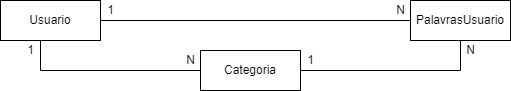

The diagram above was exported from draw.io. Its source (the exported page's mxGraphModel, read from the mxfile embedded in the PNG):
<mxGraphModel dx="1038" dy="579" grid="1" gridSize="10" guides="1" tooltips="1" connect="1" arrows="1" fold="1" page="1" pageScale="1" pageWidth="827" pageHeight="1169" math="0" shadow="0">
  <root>
    <mxCell id="0" />
    <mxCell id="1" parent="0" />
    <mxCell id="rVqC3Eb0WJimWEoPqvsY-4" style="edgeStyle=orthogonalEdgeStyle;rounded=0;orthogonalLoop=1;jettySize=auto;html=1;entryX=0;entryY=0.5;entryDx=0;entryDy=0;endArrow=none;endFill=0;" edge="1" parent="1" source="SmYDaDlkb3276MSdxB4Z-1" target="SmYDaDlkb3276MSdxB4Z-2">
      <mxGeometry relative="1" as="geometry">
        <Array as="points">
          <mxPoint x="270" y="430" />
        </Array>
      </mxGeometry>
    </mxCell>
    <mxCell id="CJldCpGB_yZu2jR_Q2ml-1" value="" style="edgeStyle=orthogonalEdgeStyle;rounded=0;orthogonalLoop=1;jettySize=auto;html=1;endArrow=none;endFill=0;entryX=0;entryY=0.5;entryDx=0;entryDy=0;" edge="1" parent="1" source="SmYDaDlkb3276MSdxB4Z-1" target="SmYDaDlkb3276MSdxB4Z-3">
      <mxGeometry relative="1" as="geometry" />
    </mxCell>
    <mxCell id="SmYDaDlkb3276MSdxB4Z-1" value="Usuario" style="whiteSpace=wrap;html=1;align=center;" vertex="1" parent="1">
      <mxGeometry x="230" y="360" width="100" height="40" as="geometry" />
    </mxCell>
    <mxCell id="rVqC3Eb0WJimWEoPqvsY-3" style="edgeStyle=orthogonalEdgeStyle;rounded=0;orthogonalLoop=1;jettySize=auto;html=1;endArrow=none;endFill=0;" edge="1" parent="1" source="SmYDaDlkb3276MSdxB4Z-2" target="SmYDaDlkb3276MSdxB4Z-3">
      <mxGeometry relative="1" as="geometry" />
    </mxCell>
    <mxCell id="SmYDaDlkb3276MSdxB4Z-2" value="Categoria" style="whiteSpace=wrap;html=1;align=center;" vertex="1" parent="1">
      <mxGeometry x="430" y="410" width="100" height="40" as="geometry" />
    </mxCell>
    <mxCell id="SmYDaDlkb3276MSdxB4Z-3" value="PalavrasUsuario" style="whiteSpace=wrap;html=1;align=center;" vertex="1" parent="1">
      <mxGeometry x="640" y="360" width="100" height="40" as="geometry" />
    </mxCell>
    <mxCell id="CJldCpGB_yZu2jR_Q2ml-2" value="1" style="text;html=1;align=center;verticalAlign=middle;resizable=0;points=[];autosize=1;strokeColor=none;fillColor=none;" vertex="1" parent="1">
      <mxGeometry x="330" y="360" width="20" height="20" as="geometry" />
    </mxCell>
    <mxCell id="CJldCpGB_yZu2jR_Q2ml-3" value="1" style="text;html=1;align=center;verticalAlign=middle;resizable=0;points=[];autosize=1;strokeColor=none;fillColor=none;" vertex="1" parent="1">
      <mxGeometry x="250" y="400" width="20" height="20" as="geometry" />
    </mxCell>
    <mxCell id="CJldCpGB_yZu2jR_Q2ml-4" value="1" style="text;html=1;align=center;verticalAlign=middle;resizable=0;points=[];autosize=1;strokeColor=none;fillColor=none;" vertex="1" parent="1">
      <mxGeometry x="530" y="410" width="20" height="20" as="geometry" />
    </mxCell>
    <mxCell id="CJldCpGB_yZu2jR_Q2ml-5" value="N" style="text;html=1;align=center;verticalAlign=middle;resizable=0;points=[];autosize=1;strokeColor=none;fillColor=none;" vertex="1" parent="1">
      <mxGeometry x="690" y="400" width="20" height="20" as="geometry" />
    </mxCell>
    <mxCell id="CJldCpGB_yZu2jR_Q2ml-6" value="N" style="text;html=1;align=center;verticalAlign=middle;resizable=0;points=[];autosize=1;strokeColor=none;fillColor=none;" vertex="1" parent="1">
      <mxGeometry x="410" y="410" width="20" height="20" as="geometry" />
    </mxCell>
    <mxCell id="CJldCpGB_yZu2jR_Q2ml-8" value="N" style="text;html=1;align=center;verticalAlign=middle;resizable=0;points=[];autosize=1;strokeColor=none;fillColor=none;" vertex="1" parent="1">
      <mxGeometry x="620" y="360" width="20" height="20" as="geometry" />
    </mxCell>
  </root>
</mxGraphModel>